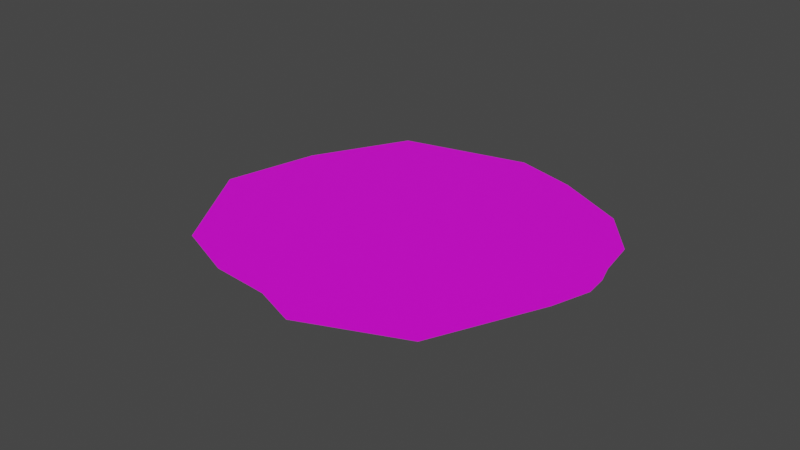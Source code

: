 # Source: forrest_door.blend  (saved by Blender 2.83.18; exported with 4.5.12 LTS)
import bpy
from mathutils import Matrix  # noqa: F401  (used for matrix-valued properties, if any)

bpy.ops.wm.read_factory_settings(use_empty=True)
scene = bpy.context.scene
scene.name = 'Scene'

# ---- collections
col_collection = bpy.data.collections.new('Collection'); scene.collection.children.link(col_collection)

# ---- images (referenced by path relative to the original .blend; pixels are not part of the script)
import os
ASSET_DIR = os.environ.get("B2B_ASSET_DIR", "")  # directory of the original .blend (textures are referenced by path, not embedded)
HERE = os.path.dirname(os.path.abspath(__file__))  # packed textures are extracted next to this script under _unpacked/

def load_image(name, relpath, width, height, colorspace="sRGB"):
    """Load a texture the original file referenced (path relative to the .blend, or extracted next to this script)."""
    p = next((c for c in (os.path.join(HERE, relpath), os.path.join(ASSET_DIR, relpath)) if relpath and os.path.exists(c)), "")
    if p:
        img = bpy.data.images.load(p, check_existing=True)
        img.name = name
    else:  # same state as the original file: an image datablock whose file is absent (Cycles renders it pink)
        img = bpy.data.images.new(name, width, height)
        img.source = "FILE"
        img.filepath = "//" + (relpath or name)
    img.colorspace_settings.name = colorspace
    return img
img_forrest_door = load_image('forrest_door', 'forrest_door.png', 1024, 1024, 'sRGB')

# ---- materials (node trees are filled in below, after node groups)
mat_grass = bpy.data.materials.new('Grass')
mat_grass.use_transparent_shadow = False

# ---- material node trees
mat_grass.use_nodes = True; mat_grass.node_tree.nodes.clear()
_N = mat_grass.node_tree.nodes; _L = mat_grass.node_tree.links
n0 = _N.new('ShaderNodeBsdfPrincipled'); n0.name = 'Principled BSDF'; n0.location = (10, 300)
n0.distribution = 'GGX'
n0.subsurface_method = 'BURLEY'
n0.inputs[3].default_value = 1.45
n0.inputs[27].default_value = (0.0, 0.0, 0.0, 1.0)
n0.inputs[28].default_value = 1.0
n1 = _N.new('ShaderNodeOutputMaterial'); n1.name = 'Material Output'; n1.location = (300, 300)
n2 = _N.new('ShaderNodeTexImage'); n2.name = 'Image Texture'; n2.location = (-280, 280)
n2.image = img_forrest_door
_L.new(n0.outputs[0], n1.inputs[0])
_L.new(n2.outputs[0], n0.inputs[0])
n1.is_active_output = True

# ---- world
world_world = bpy.data.worlds.new('World'); scene.world = world_world
world_world.use_nodes = True; world_world.node_tree.nodes.clear()
_N = world_world.node_tree.nodes; _L = world_world.node_tree.links
n0 = _N.new('ShaderNodeOutputWorld'); n0.name = 'World Output'; n0.location = (300, 300)
n1 = _N.new('ShaderNodeBackground'); n1.name = 'Background'; n1.location = (10, 300)
n1.inputs[0].default_value = (0.05088, 0.05088, 0.05088, 1.0)
_L.new(n1.outputs[0], n0.inputs[0])
n0.is_active_output = True
world_world.color = (0.05088, 0.05088, 0.05088)
world_world.use_sun_shadow = False
world_world.sun_shadow_jitter_overblur = 0.0

# ---- meshes
me_okr_g = bpy.data.meshes.new('Okrąg')
me_okr_g.from_pydata([(1.484, 0.2559, 0.0), (1.396, 1.613, 0.0), (0.5276, 2.3, 0.0), (-0.3953, 2.691, 0.0), (-1.559, 2.232, 0.0), (-1.929, 1.637, 0.0), (-2.083, 1.052, 0.0), (-2.325, 0.639, 0.0), (-2.081, -0.4401, 0.0), (-1.068, -1.135, 0.0003586), (-0.6937, -1.328, 0.0), (-0.4566, -1.345, 0.0), (-0.2499, -1.317, 0.0), (0.1696, -1.322, 0.0), (0.7037, -1.021, 0.0), (1.191, -0.3566, 0.0)], [], [(1, 2, 3, 4, 5, 6, 7, 8, 9, 10, 11, 12, 13, 14, 15, 0)])
_uv = me_okr_g.uv_layers.new(name='MapaUV')
_uv.uv.foreach_set('vector', [0.2335, 0.03338, 0.5306, 0.0, 0.7979, 0.0413, 1.0, 0.3084, 1.0, 0.4945, 0.952, 0.6486, 0.9484, 0.7756, 0.7385, 0.9852, 0.407, 1.0, 0.2937, 0.9913, 0.237, 0.9616, 0.1935, 0.9264, 0.09659, 0.8687, 0.01701, 0.7257, 0.0, 0.5072, 0.01989, 0.3276])
me_okr_g.materials.append(mat_grass)
me_okr_g.materials.append(None)
me_okr_g.use_remesh_fix_poles = True
me_okr_g.use_remesh_preserve_attributes = False
me_okr_g.use_mirror_vertex_groups = False
me_okr_g.update()

# ---- objects
ob_okr_g = bpy.data.objects.new('Okrąg', me_okr_g)

# ---- transforms, parenting, visibility, modifiers, constraints
ob_okr_g.location = (0.0, 0.0, 0.0)
ob_okr_g.rotation_euler = (0.0, -0.0, 1.745)
ob_okr_g.lineart.crease_threshold = 0.0

# ---- collection membership
col_collection.objects.link(ob_okr_g)

# ---- scene / render settings (as saved in the file)
scene.frame_start = 1; scene.frame_end = 250; scene.frame_set(1)
scene.render.engine = 'BLENDER_EEVEE_NEXT'
scene.cycles.use_denoising = False
scene.cycles.samples = 128
scene.cycles.sampling_pattern = 'TABULATED_SOBOL'
scene.cycles.use_adaptive_sampling = False
scene.cycles.use_light_tree = False
scene.view_settings.view_transform = 'Filmic'
bpy.context.view_layer.update()

# ---- added for rendering (the .blend has no active camera and no usable light): camera, sun
cam_auto = bpy.data.cameras.new('AutoCamera')
cam_auto.lens = 50.0
cam_auto.sensor_width = 36.0
cam_auto.clip_end = 1000.0
ob_auto_camera = bpy.data.objects.new('AutoCamera', cam_auto)
scene.collection.objects.link(ob_auto_camera)
ob_auto_camera.location = (5.35659, -7.66643, 4.75736)
ob_auto_camera.rotation_euler = (1.09748, -7.21219e-08, 0.694738)
scene.camera = ob_auto_camera
light_auto_sun = bpy.data.lights.new('AutoSun', 'SUN')
light_auto_sun.energy = 3.0
light_auto_sun.angle = 0.0523599
ob_auto_sun = bpy.data.objects.new('AutoSun', light_auto_sun)
scene.collection.objects.link(ob_auto_sun)
ob_auto_sun.rotation_euler = (0.872665, 0.174533, 0.523599)
bpy.context.view_layer.update()
